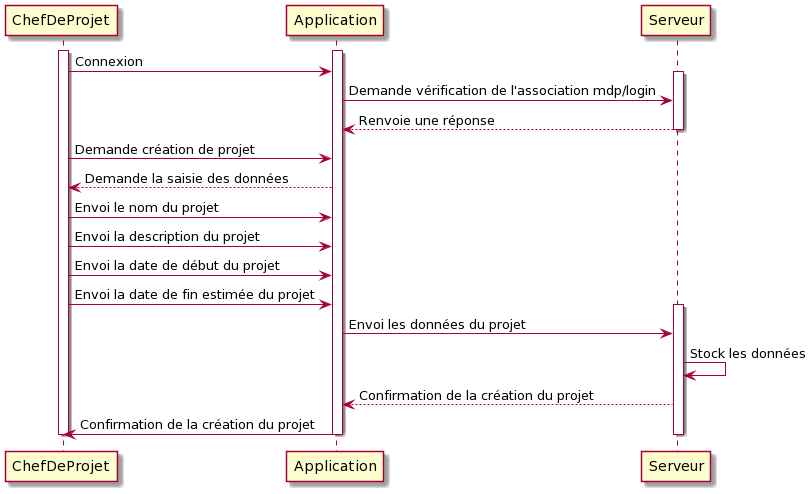

The diagram above was rendered by PlantUML. Its source (embedded in the PNG):
@startuml
hide circle
hide empty members
hide empty methods


participant ChefDeProjet as c
participant Application as App
participant Serveur as s

activate c
activate App

c -> App : Connexion

activate s
App -> s : Demande vérification de l'association mdp/login
App <-- s : Renvoie une réponse
deactivate s

c -> App : Demande création de projet
c <-- App : Demande la saisie des données
c -> App : Envoi le nom du projet
c -> App : Envoi la description du projet
c -> App : Envoi la date de début du projet
c -> App : Envoi la date de fin estimée du projet

activate s
App -> s : Envoi les données du projet
s -> s : Stock les données
s --> App : Confirmation de la création du projet
App -> c : Confirmation de la création du projet

deactivate c
deactivate App
deactivate s
@enduml